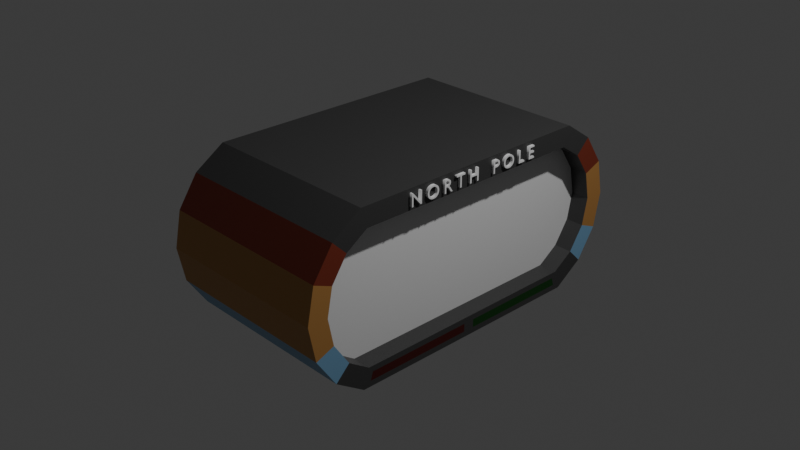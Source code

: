 # Source: clock_display.blend  (saved by Blender 5.0.118; exported with 4.5.12 LTS)
import bpy
from mathutils import Matrix  # noqa: F401  (used for matrix-valued properties, if any)

bpy.ops.wm.read_factory_settings(use_empty=True)
scene = bpy.context.scene
scene.name = 'Scene'

# ---- collections
col_collection = bpy.data.collections.new('Collection'); scene.collection.children.link(col_collection)

# ---- materials (node trees are filled in below, after node groups)
mat_material_001 = bpy.data.materials.new('Material.001')
mat_material_002 = bpy.data.materials.new('Material.002')
mat_material_003 = bpy.data.materials.new('Material.003')
mat_material_004 = bpy.data.materials.new('Material.004')
mat_material_005 = bpy.data.materials.new('Material.005')
mat_material_006 = bpy.data.materials.new('Material.006')
mat_material_007 = bpy.data.materials.new('Material.007')

# ---- material node trees
mat_material_001.use_nodes = True; mat_material_001.node_tree.nodes.clear()
_N = mat_material_001.node_tree.nodes; _L = mat_material_001.node_tree.links
n0 = _N.new('ShaderNodeBsdfPrincipled'); n0.name = 'Principled BSDF'; n0.location = (-200, 100)
n0.inputs[0].default_value = (0.04257, 0.04257, 0.04257, 1.0)
n1 = _N.new('ShaderNodeOutputMaterial'); n1.name = 'Material Output'; n1.location = (200, 100)
_L.new(n0.outputs[0], n1.inputs[0])
n1.is_active_output = True
mat_material_002.use_nodes = True; mat_material_002.node_tree.nodes.clear()
_N = mat_material_002.node_tree.nodes; _L = mat_material_002.node_tree.links
n0 = _N.new('ShaderNodeBsdfPrincipled'); n0.name = 'Principled BSDF'; n0.location = (-200, 100)
n1 = _N.new('ShaderNodeOutputMaterial'); n1.name = 'Material Output'; n1.location = (200, 100)
_L.new(n0.outputs[0], n1.inputs[0])
n1.is_active_output = True
mat_material_003.use_nodes = True; mat_material_003.node_tree.nodes.clear()
_N = mat_material_003.node_tree.nodes; _L = mat_material_003.node_tree.links
n0 = _N.new('ShaderNodeBsdfPrincipled'); n0.name = 'Principled BSDF'; n0.location = (-200, 100)
n0.inputs[0].default_value = (0.05617, 0.001887, 0.0, 1.0)
n1 = _N.new('ShaderNodeOutputMaterial'); n1.name = 'Material Output'; n1.location = (200, 100)
_L.new(n0.outputs[0], n1.inputs[0])
n1.is_active_output = True
mat_material_004.use_nodes = True; mat_material_004.node_tree.nodes.clear()
_N = mat_material_004.node_tree.nodes; _L = mat_material_004.node_tree.links
n0 = _N.new('ShaderNodeBsdfPrincipled'); n0.name = 'Principled BSDF'; n0.location = (-200, 100)
n0.inputs[0].default_value = (0.0, 0.04257, 0.0001325, 1.0)
n1 = _N.new('ShaderNodeOutputMaterial'); n1.name = 'Material Output'; n1.location = (200, 100)
_L.new(n0.outputs[0], n1.inputs[0])
n1.is_active_output = True
mat_material_005.use_nodes = True; mat_material_005.node_tree.nodes.clear()
_N = mat_material_005.node_tree.nodes; _L = mat_material_005.node_tree.links
n0 = _N.new('ShaderNodeBsdfPrincipled'); n0.name = 'Principled BSDF'; n0.location = (-200, 100)
n0.inputs[0].default_value = (0.1845, 0.3658, 0.547, 1.0)
n1 = _N.new('ShaderNodeOutputMaterial'); n1.name = 'Material Output'; n1.location = (200, 100)
_L.new(n0.outputs[0], n1.inputs[0])
n1.is_active_output = True
mat_material_006.use_nodes = True; mat_material_006.node_tree.nodes.clear()
_N = mat_material_006.node_tree.nodes; _L = mat_material_006.node_tree.links
n0 = _N.new('ShaderNodeBsdfPrincipled'); n0.name = 'Principled BSDF'; n0.location = (-200, 100)
n0.inputs[0].default_value = (0.4426, 0.2161, 0.05964, 1.0)
n1 = _N.new('ShaderNodeOutputMaterial'); n1.name = 'Material Output'; n1.location = (200, 100)
_L.new(n0.outputs[0], n1.inputs[0])
n1.is_active_output = True
mat_material_007.use_nodes = True; mat_material_007.node_tree.nodes.clear()
_N = mat_material_007.node_tree.nodes; _L = mat_material_007.node_tree.links
n0 = _N.new('ShaderNodeBsdfPrincipled'); n0.name = 'Principled BSDF'; n0.location = (-200, 100)
n0.inputs[0].default_value = (0.193, 0.02864, 0.01225, 1.0)
n1 = _N.new('ShaderNodeOutputMaterial'); n1.name = 'Material Output'; n1.location = (200, 100)
_L.new(n0.outputs[0], n1.inputs[0])
n1.is_active_output = True

# ---- world
world_world = bpy.data.worlds.new('World'); scene.world = world_world
world_world.use_nodes = True; world_world.node_tree.nodes.clear()
_N = world_world.node_tree.nodes; _L = world_world.node_tree.links
n0 = _N.new('ShaderNodeOutputWorld'); n0.name = 'World Output'; n0.location = (200, 100)
n1 = _N.new('ShaderNodeBackground'); n1.name = 'Background'; n1.location = (-200, 100)
n1.inputs[0].default_value = (0.05088, 0.05088, 0.05088, 1.0)
_L.new(n1.outputs[0], n0.inputs[0])
n0.is_active_output = True
world_world.color = (0.05088, 0.05088, 0.05088)
world_world.sun_shadow_jitter_overblur = 0.0

# ---- cameras
cam_camera = bpy.data.cameras.new('Camera')
cam_camera.clip_end = 100.0
cam_camera.ortho_scale = 7.314

# ---- lights
light_light = bpy.data.lights.new('Light', 'POINT')
light_light.energy = 1000.0
light_light.shadow_soft_size = 0.1

# ---- meshes
me_cylinder = bpy.data.meshes.new('Cylinder')
me_cylinder.from_pydata([(0.0, 2.0, -1.0), (0.0, 1.781, 1.0), (0.3827, 1.924, -1.0), (0.299, 1.722, 1.0), (0.7071, 1.707, -1.0), (0.5525, 1.553, 1.0), (0.9239, 1.383, -1.0), (0.7095, 1.318, 1.0), (0.9239, 0.0, -1.0), (0.7095, 0.0, 1.0), (0.9239, -1.383, -1.0), (0.7095, -1.318, 1.0), (0.7071, -1.707, -1.0), (0.5525, -1.553, 1.0), (0.3827, -1.924, -1.0), (0.299, -1.722, 1.0), (0.0, -2.0, -1.0), (0.0, -1.781, 1.0), (-0.3827, -1.924, -1.0), (-0.299, -1.722, 1.0), (-0.7071, -1.707, -1.0), (-0.5525, -1.553, 1.0), (-0.9239, -1.383, -1.0), (-0.7095, -1.318, 1.0), (-0.9239, 0.0, -1.0), (-0.7095, 0.0, 1.0), (-0.9239, 1.383, -1.0), (-0.7095, 1.318, 1.0), (-0.7071, 1.707, -1.0), (-0.5525, 1.553, 1.0), (-0.3827, 1.924, -1.0), (-0.299, 1.722, 1.0), (0.3827, 1.924, 1.0), (0.0, 2.0, 1.0), (0.7071, 1.707, 1.0), (0.9239, 1.383, 1.0), (0.9239, 0.0, 1.0), (0.9239, -1.383, 1.0), (0.7071, -1.707, 1.0), (0.3827, -1.924, 1.0), (0.0, -2.0, 1.0), (-0.3827, -1.924, 1.0), (-0.7071, -1.707, 1.0), (-0.9239, -1.383, 1.0), (-0.9239, 0.0, 1.0), (-0.9239, 1.383, 1.0), (-0.7071, 1.707, 1.0), (-0.3827, 1.924, 1.0), (0.299, 1.722, 0.7968), (0.0, 1.781, 0.7968), (0.5525, 1.553, 0.7968), (0.7095, 1.318, 0.7968), (0.7095, 0.0, 0.7968), (0.7095, -1.318, 0.7968), (0.5525, -1.553, 0.7968), (0.299, -1.722, 0.7968), (0.0, -1.781, 0.7968), (-0.299, -1.722, 0.7968), (-0.5525, -1.553, 0.7968), (-0.7095, -1.318, 0.7968), (-0.7095, 0.0, 0.7968), (-0.7095, 1.318, 0.7968), (-0.5525, 1.553, 0.7968), (-0.299, 1.722, 0.7968), (0.7718, 1.271, 1.0), (0.7718, 0.06231, 1.0), (0.8616, 0.06231, 1.0), (0.8616, 1.299, 1.0), (0.7718, -0.06231, 1.0), (0.7718, -1.271, 1.0), (0.8616, -1.299, 1.0), (0.8616, -0.06231, 1.0)], [], [(0, 33, 32, 2), (2, 32, 34, 4), (4, 34, 35, 6), (10, 37, 38, 12), (12, 38, 39, 14), (14, 39, 40, 16), (16, 40, 41, 18), (18, 41, 42, 20), (20, 42, 43, 22), (6, 35, 36, 37, 10, 8), (26, 45, 46, 28), (15, 13, 54, 55), (28, 46, 47, 30), (30, 47, 33, 0), (0, 2, 4, 6, 8, 10, 12, 14, 16, 18, 20, 22, 24, 26, 28, 30), (22, 43, 44, 45, 26, 24), (1, 3, 32, 33), (3, 5, 34, 32), (5, 7, 35, 34), (64, 65, 66, 67), (68, 69, 70, 71), (11, 13, 38, 37), (13, 15, 39, 38), (15, 17, 40, 39), (17, 19, 41, 40), (19, 21, 42, 41), (21, 23, 43, 42), (27, 29, 46, 45), (29, 31, 47, 46), (31, 1, 33, 47), (48, 49, 63, 62, 61, 60, 59, 58, 57, 56, 55, 54, 53, 52, 51, 50), (31, 29, 62, 63), (17, 15, 55, 56), (3, 1, 49, 48), (1, 31, 63, 49), (19, 17, 56, 57), (5, 3, 48, 50), (21, 19, 57, 58), (7, 5, 50, 51), (23, 21, 58, 59), (9, 7, 51, 52), (25, 23, 59, 60), (11, 9, 52, 53), (27, 25, 60, 61), (13, 11, 53, 54), (29, 27, 61, 62), (7, 9, 65, 64), (9, 36, 66, 65), (36, 35, 67, 66), (35, 7, 64, 67), (9, 11, 69, 68), (11, 37, 70, 69), (37, 36, 71, 70), (36, 9, 68, 71), (23, 25, 27, 45, 44, 43)])
me_cylinder.polygons.foreach_set('material_index', [5, 4, 0, 0, 4, 5, 5, 6, 0, 0, 0, 0, 6, 5, 0, 0, 5, 4, 0, 3, 2, 0, 4, 5, 5, 6, 0, 0, 6, 5, 1, 0, 0, 0, 0, 0, 0, 0, 0, 0, 0, 0, 0, 0, 0, 0, 0, 0, 0, 0, 0, 0, 0, 0, 0])
_uv = me_cylinder.uv_layers.new(name='UVMap')
_uv.uv.foreach_set('vector', [1.0, 0.5, 1.0, 1.0, 0.9375, 1.0, 0.9375, 0.5, 0.9375, 0.5, 0.9375, 1.0, 0.875, 1.0, 0.875, 0.5, 0.875, 0.5, 0.875, 1.0, 0.8125, 1.0, 0.8125, 0.5, 0.6875, 0.5, 0.6875, 1.0, 0.625, 1.0, 0.625, 0.5, 0.625, 0.5, 0.625, 1.0, 0.5625, 1.0, 0.5625, 0.5, 0.5625, 0.5, 0.5625, 1.0, 0.5, 1.0, 0.5, 0.5, 0.5, 0.5, 0.5, 1.0, 0.4375, 1.0, 0.4375, 0.5, 0.4375, 0.5, 0.4375, 1.0, 0.375, 1.0, 0.375, 0.5, 0.375, 0.5, 0.375, 1.0, 0.3125, 1.0, 0.3125, 0.5, 0.8125, 0.5, 0.8125, 1.0, 0.75, 1.0, 0.6875, 1.0, 0.6875, 0.5, 0.75, 0.5, 0.1875, 0.5, 0.1875, 1.0, 0.125, 1.0, 0.125, 0.5, 0.3218, 0.06066, 0.3827, 0.09898, 0.3827, 0.09898, 0.3218, 0.06066, 0.125, 0.5, 0.125, 1.0, 0.0625, 1.0, 0.0625, 0.5, 0.0625, 0.5, 0.0625, 1.0, 0.0, 1.0, 0.0, 0.5, 0.75, 0.49, 0.8418, 0.4717, 0.9197, 0.4197, 0.9717, 0.3418, 0.99, 0.25, 0.9717, 0.1582, 0.9197, 0.08029, 0.8418, 0.02827, 0.75, 0.01, 0.6582, 0.02827, 0.5803, 0.08029, 0.5283, 0.1582, 0.51, 0.25, 0.5283, 0.3418, 0.5803, 0.4197, 0.6582, 0.4717, 0.3125, 0.5, 0.3125, 1.0, 0.25, 1.0, 0.1875, 1.0, 0.1875, 0.5, 0.25, 0.5, 0.25, 0.4531, 0.3218, 0.4393, 0.3418, 0.4717, 0.25, 0.49, 0.3218, 0.4393, 0.3827, 0.401, 0.4197, 0.4197, 0.3418, 0.4717, 0.3827, 0.401, 0.4211, 0.3551, 0.4717, 0.3418, 0.4197, 0.4197, 0.4365, 0.3465, 0.4487, 0.2547, 0.4726, 0.2544, 0.4578, 0.3411, 0.4487, 0.2453, 0.4365, 0.1535, 0.4578, 0.1589, 0.4726, 0.2456, 0.4211, 0.1449, 0.3827, 0.09898, 0.4197, 0.08029, 0.4717, 0.1582, 0.3827, 0.09898, 0.3218, 0.06066, 0.3418, 0.02827, 0.4197, 0.08029, 0.3218, 0.06066, 0.25, 0.04693, 0.25, 0.01, 0.3418, 0.02827, 0.25, 0.04693, 0.1782, 0.06066, 0.1582, 0.02827, 0.25, 0.01, 0.1782, 0.06066, 0.1173, 0.09898, 0.08029, 0.08029, 0.1582, 0.02827, 0.1173, 0.09898, 0.07891, 0.1449, 0.02827, 0.1582, 0.08029, 0.08029, 0.07891, 0.3551, 0.1173, 0.401, 0.08029, 0.4197, 0.02827, 0.3418, 0.1173, 0.401, 0.1782, 0.4393, 0.1582, 0.4717, 0.08029, 0.4197, 0.1782, 0.4393, 0.25, 0.4531, 0.25, 0.49, 0.1582, 0.4717, 0.3218, 0.4393, 0.25, 0.4531, 0.1782, 0.4393, 0.1173, 0.401, 0.07891, 0.3551, 0.06725, 0.25, 0.07891, 0.1449, 0.1173, 0.09898, 0.1782, 0.06066, 0.25, 0.04693, 0.3218, 0.06066, 0.3827, 0.09898, 0.4211, 0.1449, 0.4327, 0.25, 0.4211, 0.3551, 0.3827, 0.401, 0.1782, 0.4393, 0.1173, 0.401, 0.1173, 0.401, 0.1782, 0.4393, 0.25, 0.04693, 0.3218, 0.06066, 0.3218, 0.06066, 0.25, 0.04693, 0.3218, 0.4393, 0.25, 0.4531, 0.25, 0.4531, 0.3218, 0.4393, 0.25, 0.4531, 0.1782, 0.4393, 0.1782, 0.4393, 0.25, 0.4531, 0.1782, 0.06066, 0.25, 0.04693, 0.25, 0.04693, 0.1782, 0.06066, 0.3827, 0.401, 0.3218, 0.4393, 0.3218, 0.4393, 0.3827, 0.401, 0.1173, 0.09898, 0.1782, 0.06066, 0.1782, 0.06066, 0.1173, 0.09898, 0.4211, 0.3551, 0.3827, 0.401, 0.3827, 0.401, 0.4211, 0.3551, 0.07891, 0.1449, 0.1173, 0.09898, 0.1173, 0.09898, 0.07891, 0.1449, 0.4327, 0.25, 0.4211, 0.3551, 0.4211, 0.3551, 0.4327, 0.25, 0.06725, 0.25, 0.07891, 0.1449, 0.07891, 0.1449, 0.06725, 0.25, 0.4211, 0.1449, 0.4327, 0.25, 0.4327, 0.25, 0.4211, 0.1449, 0.07891, 0.3551, 0.06725, 0.25, 0.06725, 0.25, 0.07891, 0.3551, 0.3827, 0.09898, 0.4211, 0.1449, 0.4211, 0.1449, 0.3827, 0.09898, 0.1173, 0.401, 0.07891, 0.3551, 0.07891, 0.3551, 0.1173, 0.401, 0.4211, 0.3551, 0.4327, 0.25, 0.4487, 0.2547, 0.4365, 0.3465, 0.4327, 0.25, 0.49, 0.25, 0.4726, 0.2544, 0.4487, 0.2547, 0.49, 0.25, 0.4717, 0.3418, 0.4578, 0.3411, 0.4726, 0.2544, 0.4717, 0.3418, 0.4211, 0.3551, 0.4365, 0.3465, 0.4578, 0.3411, 0.4327, 0.25, 0.4211, 0.1449, 0.4365, 0.1535, 0.4487, 0.2453, 0.4211, 0.1449, 0.4717, 0.1582, 0.4578, 0.1589, 0.4365, 0.1535, 0.4717, 0.1582, 0.49, 0.25, 0.4726, 0.2456, 0.4578, 0.1589, 0.49, 0.25, 0.4327, 0.25, 0.4487, 0.2453, 0.4726, 0.2456, 0.07891, 0.1449, 0.06725, 0.25, 0.07891, 0.3551, 0.02827, 0.3418, 0.01, 0.25, 0.02827, 0.1582])
me_cylinder.materials.append(mat_material_001)
me_cylinder.materials.append(mat_material_002)
me_cylinder.materials.append(mat_material_003)
me_cylinder.materials.append(mat_material_004)
me_cylinder.materials.append(mat_material_005)
me_cylinder.materials.append(mat_material_006)
me_cylinder.materials.append(mat_material_007)
me_cylinder.update()

# ---- curves / text
txt_text = bpy.data.curves.new('Text', 'FONT')
txt_text.dimensions = '2D'
txt_text.body = 'NORTH POLE'
txt_text.extrude = 0.2
txt_text.align_x = 'CENTER'
txt_text.align_y = 'CENTER'
txt_text.space_word = 1.5
txt_text.space_character = 1.5

# ---- objects
ob_light = bpy.data.objects.new('Light', light_light)
ob_camera = bpy.data.objects.new('Camera', cam_camera)
ob_cylinder = bpy.data.objects.new('Cylinder', me_cylinder)
ob_text = bpy.data.objects.new('Text', txt_text)

# ---- transforms, parenting, visibility, modifiers, constraints
ob_light.location = (4.076, 1.005, 5.904)
ob_light.rotation_euler = (0.6503, 0.05522, 1.866)
ob_light.lock_rotations_4d = False
ob_light.empty_display_type = 'ARROWS'
ob_light.color = (0.0, 0.0, 0.0, 0.0)
ob_light.lineart.crease_threshold = 0.0
ob_camera.location = (7.359, -6.926, 4.958)
ob_camera.rotation_euler = (1.109, 0.0, 0.8149)
ob_camera.lock_rotations_4d = False
ob_camera.empty_display_type = 'ARROWS'
ob_camera.color = (0.0, 0.0, 0.0, 0.0)
ob_camera.display_type = 'WIRE'
ob_camera.lineart.crease_threshold = 0.0
ob_cylinder.location = (0.0, 0.0, 0.0)
ob_cylinder.rotation_euler = (-0.0, 1.571, 0.0)
ob_text.location = (0.99, 1.068e-22, 0.8077)
ob_text.rotation_euler = (1.571, 0.0, 1.571)
ob_text.scale = (0.1942, 0.1942, 0.1942)

# ---- collection membership
col_collection.objects.link(ob_light)
col_collection.objects.link(ob_camera)
col_collection.objects.link(ob_cylinder)
col_collection.objects.link(ob_text)

# ---- scene / render settings (as saved in the file)
scene.camera = ob_camera
scene.frame_start = 1; scene.frame_end = 250; scene.frame_set(1)
scene.render.engine = 'BLENDER_EEVEE_NEXT'
scene.render.bake_bias = 0.0
scene.render.bake_samples = 0
scene.cycles.sampling_pattern = 'TABULATED_SOBOL'
scene.eevee.use_volume_custom_range = False
bpy.context.view_layer.update()
